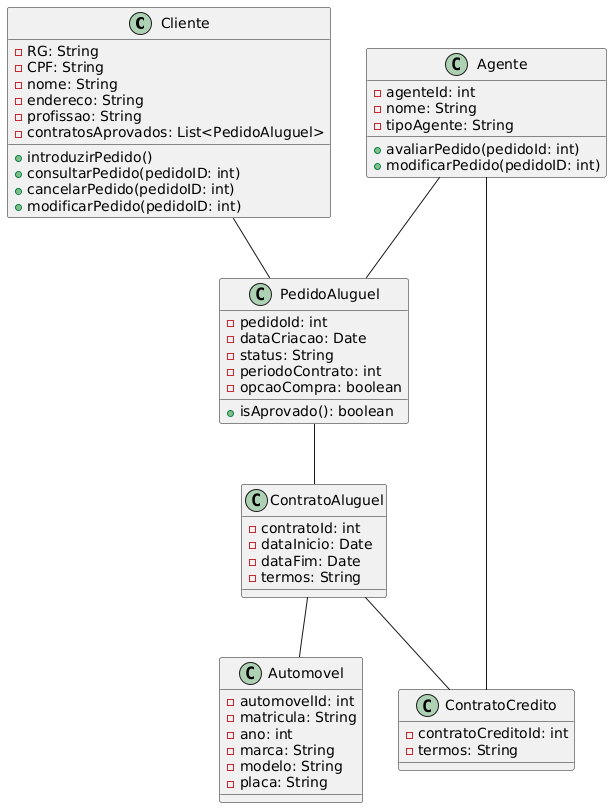

The diagram above was rendered by PlantUML. Its source (embedded in the PNG):
@startuml
class Cliente {
    - RG: String
    - CPF: String
    - nome: String
    - endereco: String
    - profissao: String
    - contratosAprovados: List<PedidoAluguel>
    + introduzirPedido()
    + consultarPedido(pedidoID: int)
    + cancelarPedido(pedidoID: int)
    + modificarPedido(pedidoID: int)
}

class Agente {
    - agenteId: int
    - nome: String
    - tipoAgente: String
    + avaliarPedido(pedidoId: int)
    + modificarPedido(pedidoID: int)
}

class PedidoAluguel {
    - pedidoId: int
    - dataCriacao: Date
    - status: String
    - periodoContrato: int
    - opcaoCompra: boolean
    + isAprovado(): boolean
}

class Automovel {
    - automovelId: int
    - matricula: String
    - ano: int
    - marca: String
    - modelo: String
    - placa: String
}

class ContratoAluguel {
    - contratoId: int
    - dataInicio: Date
    - dataFim: Date
    - termos: String
}

class ContratoCredito {
    - contratoCreditoId: int
    - termos: String
}

Cliente -- PedidoAluguel
Agente -- PedidoAluguel
ContratoAluguel -- Automovel
PedidoAluguel -- ContratoAluguel
ContratoAluguel -- ContratoCredito
Agente -- ContratoCredito
@enduml